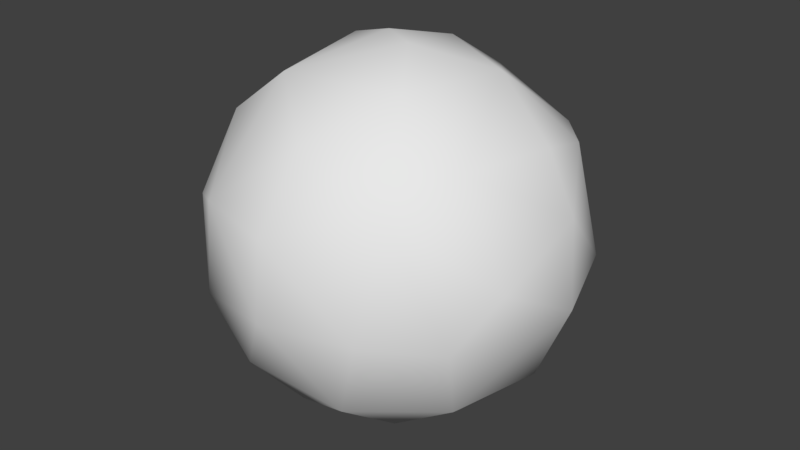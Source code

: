 # Source: sphere.blend  (saved by Blender 2.79.0; exported with 4.5.12 LTS)
import bpy
from mathutils import Matrix  # noqa: F401  (used for matrix-valued properties, if any)

bpy.ops.wm.read_factory_settings(use_empty=True)
scene = bpy.context.scene
scene.name = 'Scene'

# ---- collections
col_collection_1 = bpy.data.collections.new('Collection 1'); scene.collection.children.link(col_collection_1)

# ---- world
world_world = bpy.data.worlds.new('World'); scene.world = world_world
world_world.color = (0.05088, 0.05088, 0.05088)
world_world.use_sun_shadow = False
world_world.sun_shadow_jitter_overblur = 0.0
world_world.cycles.sampling_method = 'MANUAL'

# ---- meshes
me_sphere = bpy.data.meshes.new('Sphere')
me_sphere.from_pydata([(0.0277, 1.027, -3.251e-08), (-0.04399, 0.4795, 0.8914), (0.07839, 0.74, 0.6949), (0.3245, 0.9454, 0.2128), (0.1804, 0.8633, -0.5171), (0.5364, 0.7041, 0.4983), (0.6246, 0.7875, -0.1213), (0.7373, 0.4766, 0.508), (0.8441, 0.5523, -0.1062), (0.5884, 0.5672, -0.5999), (0.3215, 0.4231, -0.8648), (0.8127, 0.08619, -0.5999), (0.4689, 0.1875, 0.8883), (0.7992, 0.1115, 0.6134), (0.968, 0.08334, 0.3183), (1.014, 0.05465, -0.1397), (0.9315, -0.3868, 0.1062), (0.4947, -0.005843, -0.8896), (0.689, -0.3889, 0.6266), (0.8039, -0.6119, -0.149), (0.6943, -0.4312, -0.5999), (0.528, -0.7293, 0.4807), (0.4807, -0.8869, -0.1062), (0.2866, -0.3777, -0.8952), (0.1993, -0.07584, -0.9821), (0.323, -0.3688, 0.8917), (0.2831, -0.7667, -0.5999), (0.04836, -0.7434, 0.6965), (0.00143, -0.9728, 0.3125), (0.005263, -1.017, -0.09886), (0.1047, -0.05998, 1.009), (-0.461, -0.8472, 0.314), (-0.6107, -0.7704, -0.2817), (-0.2659, -0.8354, -0.5177), (-0.1288, -0.6114, -0.7971), (-0.7239, -0.6656, 0.2093), (-0.1268, -0.289, -0.9585), (-0.1197, 0.06884, 1.003), (-0.3558, -0.4168, 0.8652), (-0.673, -0.4477, 0.6099), (-0.9204, -0.4037, 0.1328), (-0.8142, -0.3471, -0.4983), (-0.525, -0.3775, -0.7738), (-1.007, -0.08346, 0.07925), (-0.4513, 0.198, 0.894), (-0.9746, 0.2468, 1.394e-07), (-0.9154, 0.06797, -0.4324), (-0.6713, 0.07395, -0.7527), (-0.7908, 0.145, 0.639), (-0.8467, 0.3847, 0.4066), (-0.8449, 0.5512, -0.1062), (-0.3913, 0.01799, -0.9321), (-0.5946, 0.7829, 0.2092), (-0.6087, 0.7481, -0.3139), (-0.5954, 0.4383, -0.6993), (-0.06221, 0.115, -1.005), (-0.4054, 0.7097, 0.5999), (-0.3085, 0.9603, 0.1062), (-0.3485, 0.7893, -0.5426), (-0.1276, 0.4702, -0.8862)], [], [(4, 10, 59), (1, 12, 2), (2, 5, 3), (3, 5, 6), (12, 7, 5), (7, 13, 14), (17, 24, 55), (7, 14, 8), (12, 13, 7), (12, 30, 25), (13, 18, 14), (14, 16, 15), (15, 16, 19), (17, 20, 23), (18, 21, 16), (21, 22, 19), (25, 21, 18), (21, 27, 28), (23, 36, 24), (21, 28, 22), (55, 24, 36), (25, 27, 21), (23, 26, 34), (26, 33, 34), (34, 36, 23), (30, 38, 25), (29, 33, 26), (28, 31, 29), (33, 32, 42), (38, 39, 31), (35, 40, 32), (42, 51, 36), (39, 40, 35), (36, 51, 55), (37, 44, 38), (41, 46, 47), (41, 47, 42), (48, 49, 43), (49, 50, 45), (45, 50, 46), (50, 53, 54), (54, 53, 58), (44, 56, 48), (48, 56, 49), (54, 59, 51), (49, 56, 52), (49, 52, 50), (52, 57, 53), (44, 37, 1), (58, 59, 54), (52, 56, 57), (57, 0, 58), (1, 2, 56), (0, 3, 4), (0, 2, 3), (59, 10, 55), (4, 3, 6), (8, 6, 5, 7), (4, 6, 9), (2, 12, 5), (10, 4, 9), (10, 17, 55), (11, 17, 10, 9), (6, 8, 9), (11, 9, 8, 15), (8, 14, 15), (20, 11, 15, 19), (18, 13, 12, 25), (26, 20, 19, 22), (17, 11, 20), (14, 18, 16), (17, 23, 24), (16, 21, 19), (31, 28, 27, 38), (23, 20, 26), (22, 28, 29), (22, 29, 26), (25, 38, 27), (48, 43, 40, 39), (29, 31, 32), (33, 29, 32), (38, 30, 37), (34, 33, 42), (34, 42, 36), (31, 39, 35), (31, 35, 32), (32, 40, 41), (42, 32, 41), (42, 47, 51), (43, 46, 41, 40), (48, 39, 38, 44), (30, 12, 1, 37), (2, 0, 57, 56), (43, 49, 45), (43, 45, 46), (46, 50, 54), (47, 46, 54), (47, 54, 51), (51, 59, 55), (50, 52, 53), (53, 57, 58), (56, 44, 1), (58, 0, 4), (58, 4, 59)])
me_sphere.polygons.foreach_set('use_smooth', [True] * 104)
me_sphere.use_remesh_preserve_volume = False
me_sphere.use_remesh_preserve_attributes = False
me_sphere.use_mirror_vertex_groups = False
me_sphere.update()

# ---- objects
ob_sphere = bpy.data.objects.new('Sphere', me_sphere)

# ---- transforms, parenting, visibility, modifiers, constraints
ob_sphere.location = (0.0, 0.0, 0.0)
ob_sphere.lineart.crease_threshold = 0.0

# ---- collection membership
col_collection_1.objects.link(ob_sphere)

# ---- scene / render settings (as saved in the file)
scene.frame_start = 1; scene.frame_end = 250; scene.frame_set(1)
scene.render.engine = 'BLENDER_EEVEE_NEXT'
scene.render.resolution_percentage = 50
scene.render.dither_intensity = 0.0
scene.cycles.use_denoising = False
scene.cycles.samples = 128
scene.cycles.sampling_pattern = 'TABULATED_SOBOL'
scene.cycles.use_adaptive_sampling = False
scene.cycles.use_light_tree = False
scene.cycles.blur_glossy = 0.0
scene.cycles.sample_clamp_indirect = 0.0
scene.view_settings.view_transform = 'Standard'
bpy.context.view_layer.update()

# ---- added for rendering (the .blend has no active camera and no usable light): camera, sun
cam_auto = bpy.data.cameras.new('AutoCamera')
cam_auto.lens = 50.0
cam_auto.sensor_width = 36.0
cam_auto.clip_end = 1000.0
ob_auto_camera = bpy.data.objects.new('AutoCamera', cam_auto)
scene.collection.objects.link(ob_auto_camera)
ob_auto_camera.location = (3.25037, -3.8918, 2.59991)
ob_auto_camera.rotation_euler = (1.09748, -7.21219e-08, 0.694738)
scene.camera = ob_auto_camera
light_auto_sun = bpy.data.lights.new('AutoSun', 'SUN')
light_auto_sun.energy = 3.0
light_auto_sun.angle = 0.0523599
ob_auto_sun = bpy.data.objects.new('AutoSun', light_auto_sun)
scene.collection.objects.link(ob_auto_sun)
ob_auto_sun.rotation_euler = (0.872665, 0.174533, 0.523599)
bpy.context.view_layer.update()
